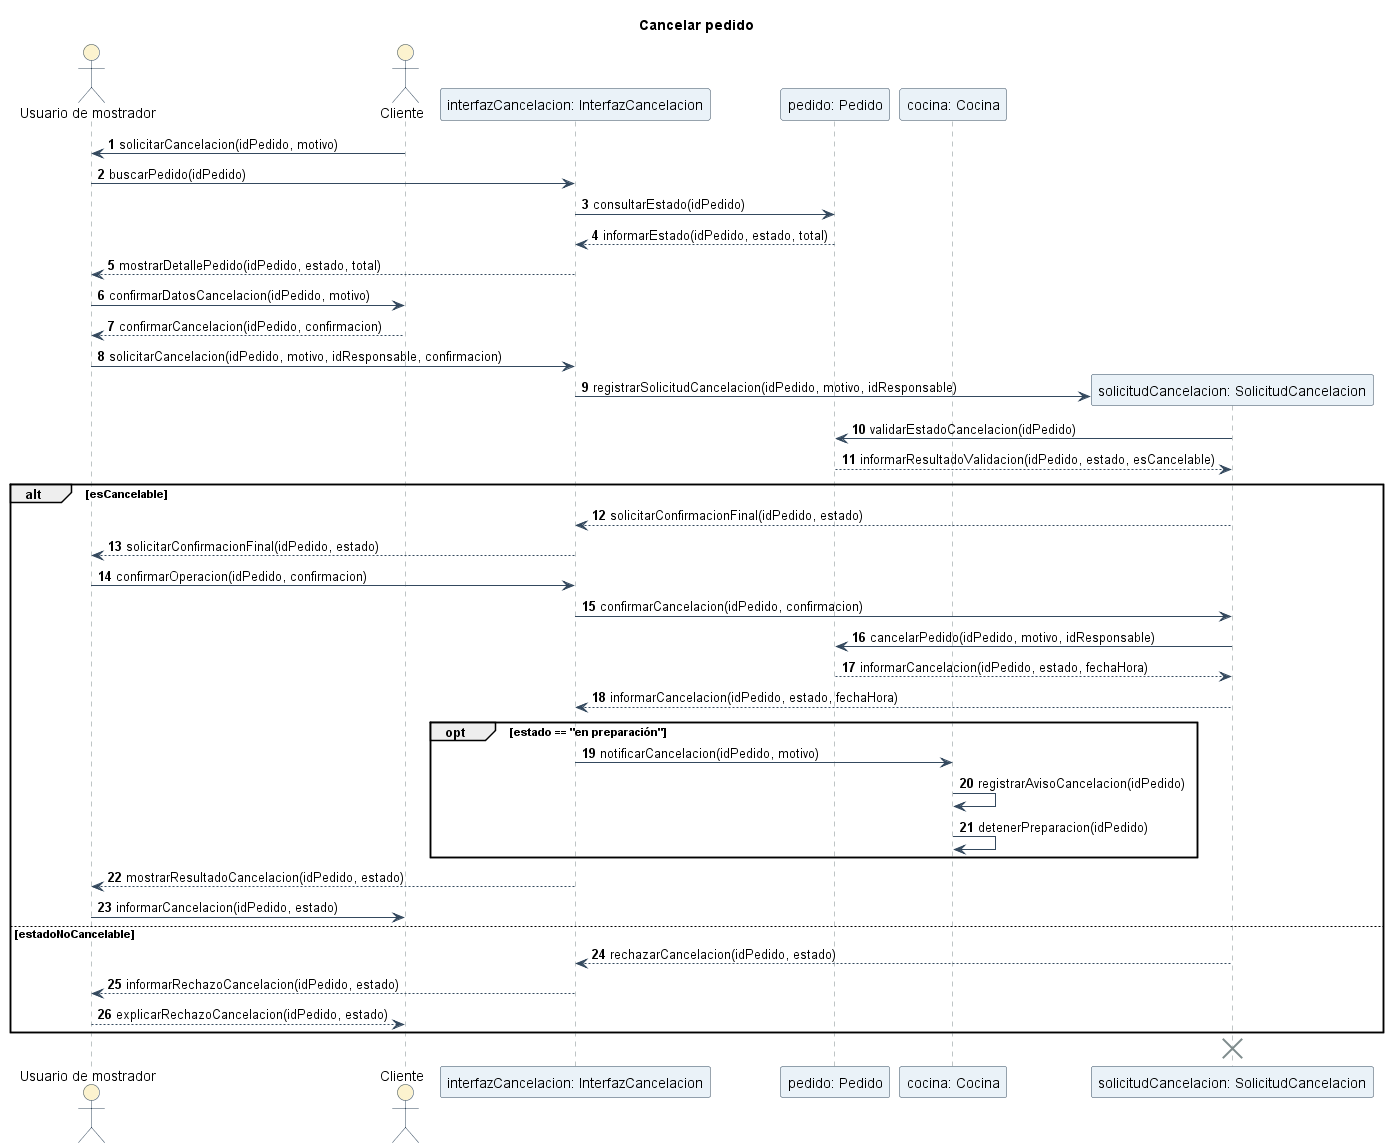

The diagram above was rendered by PlantUML. Its source (embedded in the PNG):
@startuml
title Cancelar pedido

skinparam shadowing false
skinparam sequence {
    ArrowColor #34495E
    LifeLineBorderColor #7F8C8D
    LifeLineBackgroundColor #F8F9F9
    ParticipantBorderColor #34495E
    ParticipantBackgroundColor #EAF2F8
    ActorBorderColor #34495E
    ActorBackgroundColor #FCF3CF
    BoxBorderColor #85929E
    BoxBackgroundColor #F8F9F9
}

autonumber

actor "Usuario de mostrador" as usuario
actor "Cliente" as cliente
participant "interfazCancelacion: InterfazCancelacion" as interfaz
participant "pedido: Pedido" as pedido
participant "cocina: Cocina" as cocina
participant "solicitudCancelacion: SolicitudCancelacion" as solicitud

cliente -> usuario : solicitarCancelacion(idPedido, motivo)
usuario -> interfaz : buscarPedido(idPedido)
interfaz -> pedido : consultarEstado(idPedido)
pedido --> interfaz : informarEstado(idPedido, estado, total)
interfaz --> usuario : mostrarDetallePedido(idPedido, estado, total)

usuario -> cliente : confirmarDatosCancelacion(idPedido, motivo)
cliente --> usuario : confirmarCancelacion(idPedido, confirmacion)
usuario -> interfaz : solicitarCancelacion(idPedido, motivo, idResponsable, confirmacion)

create solicitud
interfaz -> solicitud : registrarSolicitudCancelacion(idPedido, motivo, idResponsable)
solicitud -> pedido : validarEstadoCancelacion(idPedido)
pedido --> solicitud : informarResultadoValidacion(idPedido, estado, esCancelable)

alt esCancelable
    solicitud --> interfaz : solicitarConfirmacionFinal(idPedido, estado)
    interfaz --> usuario : solicitarConfirmacionFinal(idPedido, estado)
    usuario -> interfaz : confirmarOperacion(idPedido, confirmacion)
    interfaz -> solicitud : confirmarCancelacion(idPedido, confirmacion)
    solicitud -> pedido : cancelarPedido(idPedido, motivo, idResponsable)
    pedido --> solicitud : informarCancelacion(idPedido, estado, fechaHora)
    solicitud --> interfaz : informarCancelacion(idPedido, estado, fechaHora)

    opt estado == "en preparación"
        interfaz -> cocina : notificarCancelacion(idPedido, motivo)
        cocina -> cocina : registrarAvisoCancelacion(idPedido)
        cocina -> cocina : detenerPreparacion(idPedido)
    end

    interfaz --> usuario : mostrarResultadoCancelacion(idPedido, estado)
    usuario -> cliente : informarCancelacion(idPedido, estado)
else estadoNoCancelable
    solicitud --> interfaz : rechazarCancelacion(idPedido, estado)
    interfaz --> usuario : informarRechazoCancelacion(idPedido, estado)
    usuario --> cliente : explicarRechazoCancelacion(idPedido, estado)
end

destroy solicitud
@enduml